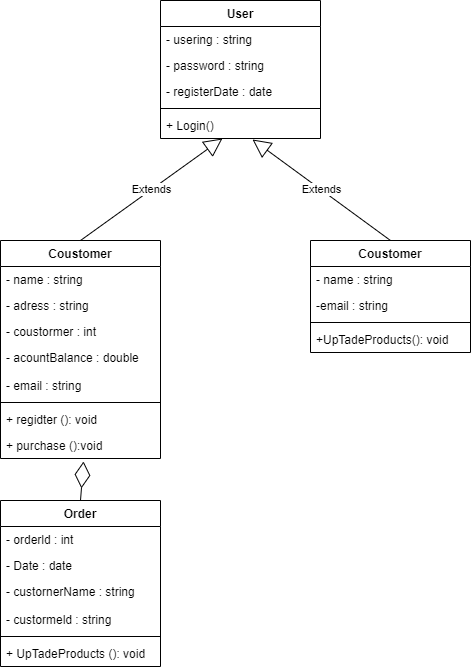

The diagram above was exported from draw.io. Its source (the exported page's mxGraphModel, read from the mxfile embedded in the PNG):
<mxGraphModel dx="868" dy="482" grid="1" gridSize="10" guides="1" tooltips="1" connect="1" arrows="1" fold="1" page="1" pageScale="1" pageWidth="827" pageHeight="1169" math="0" shadow="0">
  <root>
    <mxCell id="0" />
    <mxCell id="1" parent="0" />
    <mxCell id="YcG7-8xtBbET1sYBBNoI-15" value="User" style="swimlane;fontStyle=1;align=center;verticalAlign=top;childLayout=stackLayout;horizontal=1;startSize=26;horizontalStack=0;resizeParent=1;resizeParentMax=0;resizeLast=0;collapsible=1;marginBottom=0;" vertex="1" parent="1">
      <mxGeometry x="320" y="40" width="160" height="138" as="geometry" />
    </mxCell>
    <mxCell id="YcG7-8xtBbET1sYBBNoI-16" value="- usering : string" style="text;strokeColor=none;fillColor=none;align=left;verticalAlign=top;spacingLeft=4;spacingRight=4;overflow=hidden;rotatable=0;points=[[0,0.5],[1,0.5]];portConstraint=eastwest;" vertex="1" parent="YcG7-8xtBbET1sYBBNoI-15">
      <mxGeometry y="26" width="160" height="26" as="geometry" />
    </mxCell>
    <mxCell id="YcG7-8xtBbET1sYBBNoI-14" value="- password : string" style="text;strokeColor=none;fillColor=none;align=left;verticalAlign=top;spacingLeft=4;spacingRight=4;overflow=hidden;rotatable=0;points=[[0,0.5],[1,0.5]];portConstraint=eastwest;" vertex="1" parent="YcG7-8xtBbET1sYBBNoI-15">
      <mxGeometry y="52" width="160" height="26" as="geometry" />
    </mxCell>
    <mxCell id="YcG7-8xtBbET1sYBBNoI-19" value="- registerDate : date" style="text;strokeColor=none;fillColor=none;align=left;verticalAlign=top;spacingLeft=4;spacingRight=4;overflow=hidden;rotatable=0;points=[[0,0.5],[1,0.5]];portConstraint=eastwest;" vertex="1" parent="YcG7-8xtBbET1sYBBNoI-15">
      <mxGeometry y="78" width="160" height="26" as="geometry" />
    </mxCell>
    <mxCell id="YcG7-8xtBbET1sYBBNoI-17" value="" style="line;strokeWidth=1;fillColor=none;align=left;verticalAlign=middle;spacingTop=-1;spacingLeft=3;spacingRight=3;rotatable=0;labelPosition=right;points=[];portConstraint=eastwest;" vertex="1" parent="YcG7-8xtBbET1sYBBNoI-15">
      <mxGeometry y="104" width="160" height="8" as="geometry" />
    </mxCell>
    <mxCell id="YcG7-8xtBbET1sYBBNoI-18" value="+ Login()" style="text;strokeColor=none;fillColor=none;align=left;verticalAlign=top;spacingLeft=4;spacingRight=4;overflow=hidden;rotatable=0;points=[[0,0.5],[1,0.5]];portConstraint=eastwest;" vertex="1" parent="YcG7-8xtBbET1sYBBNoI-15">
      <mxGeometry y="112" width="160" height="26" as="geometry" />
    </mxCell>
    <mxCell id="YcG7-8xtBbET1sYBBNoI-20" value="Coustomer" style="swimlane;fontStyle=1;align=center;verticalAlign=top;childLayout=stackLayout;horizontal=1;startSize=26;horizontalStack=0;resizeParent=1;resizeParentMax=0;resizeLast=0;collapsible=1;marginBottom=0;" vertex="1" parent="1">
      <mxGeometry x="160" y="280" width="160" height="218" as="geometry" />
    </mxCell>
    <mxCell id="YcG7-8xtBbET1sYBBNoI-21" value="- name : string" style="text;strokeColor=none;fillColor=none;align=left;verticalAlign=top;spacingLeft=4;spacingRight=4;overflow=hidden;rotatable=0;points=[[0,0.5],[1,0.5]];portConstraint=eastwest;" vertex="1" parent="YcG7-8xtBbET1sYBBNoI-20">
      <mxGeometry y="26" width="160" height="26" as="geometry" />
    </mxCell>
    <mxCell id="YcG7-8xtBbET1sYBBNoI-26" value="- adress : string" style="text;strokeColor=none;fillColor=none;align=left;verticalAlign=top;spacingLeft=4;spacingRight=4;overflow=hidden;rotatable=0;points=[[0,0.5],[1,0.5]];portConstraint=eastwest;" vertex="1" parent="YcG7-8xtBbET1sYBBNoI-20">
      <mxGeometry y="52" width="160" height="26" as="geometry" />
    </mxCell>
    <mxCell id="YcG7-8xtBbET1sYBBNoI-24" value="- coustormer : int" style="text;strokeColor=none;fillColor=none;align=left;verticalAlign=top;spacingLeft=4;spacingRight=4;overflow=hidden;rotatable=0;points=[[0,0.5],[1,0.5]];portConstraint=eastwest;" vertex="1" parent="YcG7-8xtBbET1sYBBNoI-20">
      <mxGeometry y="78" width="160" height="26" as="geometry" />
    </mxCell>
    <mxCell id="YcG7-8xtBbET1sYBBNoI-25" value="- acountBalance : double" style="text;strokeColor=none;fillColor=none;align=left;verticalAlign=top;spacingLeft=4;spacingRight=4;overflow=hidden;rotatable=0;points=[[0,0.5],[1,0.5]];portConstraint=eastwest;" vertex="1" parent="YcG7-8xtBbET1sYBBNoI-20">
      <mxGeometry y="104" width="160" height="28" as="geometry" />
    </mxCell>
    <mxCell id="YcG7-8xtBbET1sYBBNoI-28" value="- email : string" style="text;strokeColor=none;fillColor=none;align=left;verticalAlign=top;spacingLeft=4;spacingRight=4;overflow=hidden;rotatable=0;points=[[0,0.5],[1,0.5]];portConstraint=eastwest;" vertex="1" parent="YcG7-8xtBbET1sYBBNoI-20">
      <mxGeometry y="132" width="160" height="26" as="geometry" />
    </mxCell>
    <mxCell id="YcG7-8xtBbET1sYBBNoI-22" value="" style="line;strokeWidth=1;fillColor=none;align=left;verticalAlign=middle;spacingTop=-1;spacingLeft=3;spacingRight=3;rotatable=0;labelPosition=right;points=[];portConstraint=eastwest;" vertex="1" parent="YcG7-8xtBbET1sYBBNoI-20">
      <mxGeometry y="158" width="160" height="8" as="geometry" />
    </mxCell>
    <mxCell id="YcG7-8xtBbET1sYBBNoI-27" value="+ regidter (): void" style="text;strokeColor=none;fillColor=none;align=left;verticalAlign=top;spacingLeft=4;spacingRight=4;overflow=hidden;rotatable=0;points=[[0,0.5],[1,0.5]];portConstraint=eastwest;" vertex="1" parent="YcG7-8xtBbET1sYBBNoI-20">
      <mxGeometry y="166" width="160" height="26" as="geometry" />
    </mxCell>
    <mxCell id="YcG7-8xtBbET1sYBBNoI-23" value="+ purchase ():void " style="text;strokeColor=none;fillColor=none;align=left;verticalAlign=top;spacingLeft=4;spacingRight=4;overflow=hidden;rotatable=0;points=[[0,0.5],[1,0.5]];portConstraint=eastwest;" vertex="1" parent="YcG7-8xtBbET1sYBBNoI-20">
      <mxGeometry y="192" width="160" height="26" as="geometry" />
    </mxCell>
    <mxCell id="YcG7-8xtBbET1sYBBNoI-29" value="Extends" style="endArrow=block;endSize=16;endFill=0;html=1;rounded=0;exitX=0.5;exitY=0;exitDx=0;exitDy=0;" edge="1" parent="1" source="YcG7-8xtBbET1sYBBNoI-20" target="YcG7-8xtBbET1sYBBNoI-18">
      <mxGeometry width="160" relative="1" as="geometry">
        <mxPoint x="260" y="330" as="sourcePoint" />
        <mxPoint x="420" y="330" as="targetPoint" />
      </mxGeometry>
    </mxCell>
    <mxCell id="YcG7-8xtBbET1sYBBNoI-30" value="Coustomer" style="swimlane;fontStyle=1;align=center;verticalAlign=top;childLayout=stackLayout;horizontal=1;startSize=26;horizontalStack=0;resizeParent=1;resizeParentMax=0;resizeLast=0;collapsible=1;marginBottom=0;" vertex="1" parent="1">
      <mxGeometry x="470" y="280" width="160" height="112" as="geometry" />
    </mxCell>
    <mxCell id="YcG7-8xtBbET1sYBBNoI-32" value="- name : string" style="text;strokeColor=none;fillColor=none;align=left;verticalAlign=top;spacingLeft=4;spacingRight=4;overflow=hidden;rotatable=0;points=[[0,0.5],[1,0.5]];portConstraint=eastwest;" vertex="1" parent="YcG7-8xtBbET1sYBBNoI-30">
      <mxGeometry y="26" width="160" height="26" as="geometry" />
    </mxCell>
    <mxCell id="YcG7-8xtBbET1sYBBNoI-33" value="-email : string" style="text;strokeColor=none;fillColor=none;align=left;verticalAlign=top;spacingLeft=4;spacingRight=4;overflow=hidden;rotatable=0;points=[[0,0.5],[1,0.5]];portConstraint=eastwest;" vertex="1" parent="YcG7-8xtBbET1sYBBNoI-30">
      <mxGeometry y="52" width="160" height="26" as="geometry" />
    </mxCell>
    <mxCell id="YcG7-8xtBbET1sYBBNoI-36" value="" style="line;strokeWidth=1;fillColor=none;align=left;verticalAlign=middle;spacingTop=-1;spacingLeft=3;spacingRight=3;rotatable=0;labelPosition=right;points=[];portConstraint=eastwest;" vertex="1" parent="YcG7-8xtBbET1sYBBNoI-30">
      <mxGeometry y="78" width="160" height="8" as="geometry" />
    </mxCell>
    <mxCell id="YcG7-8xtBbET1sYBBNoI-37" value="+UpTadeProducts(): void" style="text;strokeColor=none;fillColor=none;align=left;verticalAlign=top;spacingLeft=4;spacingRight=4;overflow=hidden;rotatable=0;points=[[0,0.5],[1,0.5]];portConstraint=eastwest;" vertex="1" parent="YcG7-8xtBbET1sYBBNoI-30">
      <mxGeometry y="86" width="160" height="26" as="geometry" />
    </mxCell>
    <mxCell id="YcG7-8xtBbET1sYBBNoI-38" value="Extends" style="endArrow=block;endSize=16;endFill=0;html=1;rounded=0;exitX=0.5;exitY=0;exitDx=0;exitDy=0;entryX=0.575;entryY=1.038;entryDx=0;entryDy=0;entryPerimeter=0;" edge="1" parent="1" source="YcG7-8xtBbET1sYBBNoI-30" target="YcG7-8xtBbET1sYBBNoI-18">
      <mxGeometry width="160" relative="1" as="geometry">
        <mxPoint x="250" y="290" as="sourcePoint" />
        <mxPoint x="391.91304347826076" y="188" as="targetPoint" />
      </mxGeometry>
    </mxCell>
    <mxCell id="YcG7-8xtBbET1sYBBNoI-39" value="Order" style="swimlane;fontStyle=1;align=center;verticalAlign=top;childLayout=stackLayout;horizontal=1;startSize=26;horizontalStack=0;resizeParent=1;resizeParentMax=0;resizeLast=0;collapsible=1;marginBottom=0;" vertex="1" parent="1">
      <mxGeometry x="160" y="540" width="160" height="166" as="geometry" />
    </mxCell>
    <mxCell id="YcG7-8xtBbET1sYBBNoI-40" value="- orderld : int" style="text;strokeColor=none;fillColor=none;align=left;verticalAlign=top;spacingLeft=4;spacingRight=4;overflow=hidden;rotatable=0;points=[[0,0.5],[1,0.5]];portConstraint=eastwest;" vertex="1" parent="YcG7-8xtBbET1sYBBNoI-39">
      <mxGeometry y="26" width="160" height="26" as="geometry" />
    </mxCell>
    <mxCell id="YcG7-8xtBbET1sYBBNoI-41" value="- Date : date" style="text;strokeColor=none;fillColor=none;align=left;verticalAlign=top;spacingLeft=4;spacingRight=4;overflow=hidden;rotatable=0;points=[[0,0.5],[1,0.5]];portConstraint=eastwest;" vertex="1" parent="YcG7-8xtBbET1sYBBNoI-39">
      <mxGeometry y="52" width="160" height="26" as="geometry" />
    </mxCell>
    <mxCell id="YcG7-8xtBbET1sYBBNoI-43" value="- custornerName : string" style="text;strokeColor=none;fillColor=none;align=left;verticalAlign=top;spacingLeft=4;spacingRight=4;overflow=hidden;rotatable=0;points=[[0,0.5],[1,0.5]];portConstraint=eastwest;" vertex="1" parent="YcG7-8xtBbET1sYBBNoI-39">
      <mxGeometry y="78" width="160" height="28" as="geometry" />
    </mxCell>
    <mxCell id="YcG7-8xtBbET1sYBBNoI-44" value="- custormeld : string" style="text;strokeColor=none;fillColor=none;align=left;verticalAlign=top;spacingLeft=4;spacingRight=4;overflow=hidden;rotatable=0;points=[[0,0.5],[1,0.5]];portConstraint=eastwest;" vertex="1" parent="YcG7-8xtBbET1sYBBNoI-39">
      <mxGeometry y="106" width="160" height="26" as="geometry" />
    </mxCell>
    <mxCell id="YcG7-8xtBbET1sYBBNoI-45" value="" style="line;strokeWidth=1;fillColor=none;align=left;verticalAlign=middle;spacingTop=-1;spacingLeft=3;spacingRight=3;rotatable=0;labelPosition=right;points=[];portConstraint=eastwest;" vertex="1" parent="YcG7-8xtBbET1sYBBNoI-39">
      <mxGeometry y="132" width="160" height="8" as="geometry" />
    </mxCell>
    <mxCell id="YcG7-8xtBbET1sYBBNoI-46" value="+ UpTadeProducts (): void" style="text;strokeColor=none;fillColor=none;align=left;verticalAlign=top;spacingLeft=4;spacingRight=4;overflow=hidden;rotatable=0;points=[[0,0.5],[1,0.5]];portConstraint=eastwest;" vertex="1" parent="YcG7-8xtBbET1sYBBNoI-39">
      <mxGeometry y="140" width="160" height="26" as="geometry" />
    </mxCell>
    <mxCell id="YcG7-8xtBbET1sYBBNoI-48" value="" style="endArrow=diamondThin;endFill=0;endSize=24;html=1;rounded=0;entryX=0.519;entryY=1.115;entryDx=0;entryDy=0;entryPerimeter=0;exitX=0.5;exitY=0;exitDx=0;exitDy=0;" edge="1" parent="1" source="YcG7-8xtBbET1sYBBNoI-39" target="YcG7-8xtBbET1sYBBNoI-23">
      <mxGeometry width="160" relative="1" as="geometry">
        <mxPoint x="260" y="580" as="sourcePoint" />
        <mxPoint x="420" y="580" as="targetPoint" />
      </mxGeometry>
    </mxCell>
  </root>
</mxGraphModel>